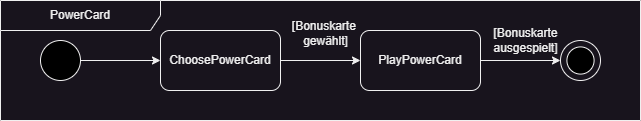

The diagram above was exported from draw.io. Its source (the exported page's mxGraphModel, read from the mxfile embedded in the PNG):
<mxGraphModel dx="712" dy="311" grid="1" gridSize="10" guides="1" tooltips="1" connect="1" arrows="1" fold="1" page="1" pageScale="1" pageWidth="827" pageHeight="1169" math="0" shadow="0">
  <root>
    <mxCell id="0" />
    <mxCell id="1" parent="0" />
    <mxCell id="ULucFYlJJhHYR_68_Qxk-7" style="edgeStyle=orthogonalEdgeStyle;rounded=0;orthogonalLoop=1;jettySize=auto;html=1;entryX=0;entryY=0.5;entryDx=0;entryDy=0;" parent="1" source="ULucFYlJJhHYR_68_Qxk-1" target="ULucFYlJJhHYR_68_Qxk-2" edge="1">
      <mxGeometry relative="1" as="geometry" />
    </mxCell>
    <mxCell id="ULucFYlJJhHYR_68_Qxk-1" value="" style="ellipse;whiteSpace=wrap;html=1;aspect=fixed;fillColor=#000000;" parent="1" vertex="1">
      <mxGeometry x="80" y="40" width="40" height="40" as="geometry" />
    </mxCell>
    <mxCell id="ULucFYlJJhHYR_68_Qxk-8" style="edgeStyle=orthogonalEdgeStyle;rounded=0;orthogonalLoop=1;jettySize=auto;html=1;entryX=0;entryY=0.5;entryDx=0;entryDy=0;" parent="1" source="ULucFYlJJhHYR_68_Qxk-2" target="ULucFYlJJhHYR_68_Qxk-3" edge="1">
      <mxGeometry relative="1" as="geometry" />
    </mxCell>
    <mxCell id="ULucFYlJJhHYR_68_Qxk-2" value="ChoosePowerCard" style="rounded=1;whiteSpace=wrap;html=1;" parent="1" vertex="1">
      <mxGeometry x="200" y="30" width="120" height="60" as="geometry" />
    </mxCell>
    <mxCell id="ULucFYlJJhHYR_68_Qxk-9" style="edgeStyle=orthogonalEdgeStyle;rounded=0;orthogonalLoop=1;jettySize=auto;html=1;entryX=0;entryY=0.5;entryDx=0;entryDy=0;" parent="1" source="ULucFYlJJhHYR_68_Qxk-3" target="ULucFYlJJhHYR_68_Qxk-4" edge="1">
      <mxGeometry relative="1" as="geometry" />
    </mxCell>
    <mxCell id="ULucFYlJJhHYR_68_Qxk-3" value="PlayPowerCard" style="rounded=1;whiteSpace=wrap;html=1;" parent="1" vertex="1">
      <mxGeometry x="400" y="30" width="120" height="60" as="geometry" />
    </mxCell>
    <mxCell id="ULucFYlJJhHYR_68_Qxk-4" value="" style="ellipse;whiteSpace=wrap;html=1;aspect=fixed;" parent="1" vertex="1">
      <mxGeometry x="600" y="40" width="40" height="40" as="geometry" />
    </mxCell>
    <mxCell id="ULucFYlJJhHYR_68_Qxk-5" value="" style="ellipse;whiteSpace=wrap;html=1;aspect=fixed;fillColor=#000000;" parent="1" vertex="1">
      <mxGeometry x="606.41" y="46.40999999999997" width="27.18" height="27.18" as="geometry" />
    </mxCell>
    <mxCell id="ULucFYlJJhHYR_68_Qxk-6" style="edgeStyle=orthogonalEdgeStyle;rounded=0;orthogonalLoop=1;jettySize=auto;html=1;exitX=0.5;exitY=1;exitDx=0;exitDy=0;" parent="1" source="ULucFYlJJhHYR_68_Qxk-2" target="ULucFYlJJhHYR_68_Qxk-2" edge="1">
      <mxGeometry relative="1" as="geometry" />
    </mxCell>
    <mxCell id="6tZQexcVvcQYfdS9GfLh-1" value="PowerCard" style="shape=umlFrame;whiteSpace=wrap;html=1;pointerEvents=0;recursiveResize=0;container=1;collapsible=0;width=160;" parent="1" vertex="1">
      <mxGeometry x="40" width="640" height="120" as="geometry" />
    </mxCell>
    <mxCell id="pX2b-Sw1lWX_RQ3iN6Xb-1" value="[Bonuskarte&amp;nbsp;&lt;div&gt;gewählt]&lt;/div&gt;" style="text;html=1;align=center;verticalAlign=middle;resizable=0;points=[];autosize=1;strokeColor=none;fillColor=none;" parent="6tZQexcVvcQYfdS9GfLh-1" vertex="1">
      <mxGeometry x="280" y="13" width="90" height="40" as="geometry" />
    </mxCell>
    <mxCell id="pX2b-Sw1lWX_RQ3iN6Xb-2" value="[Bonuskarte&lt;div&gt;ausgespielt]&lt;/div&gt;" style="text;html=1;align=center;verticalAlign=middle;resizable=0;points=[];autosize=1;strokeColor=none;fillColor=none;" parent="6tZQexcVvcQYfdS9GfLh-1" vertex="1">
      <mxGeometry x="480" y="20" width="90" height="40" as="geometry" />
    </mxCell>
  </root>
</mxGraphModel>